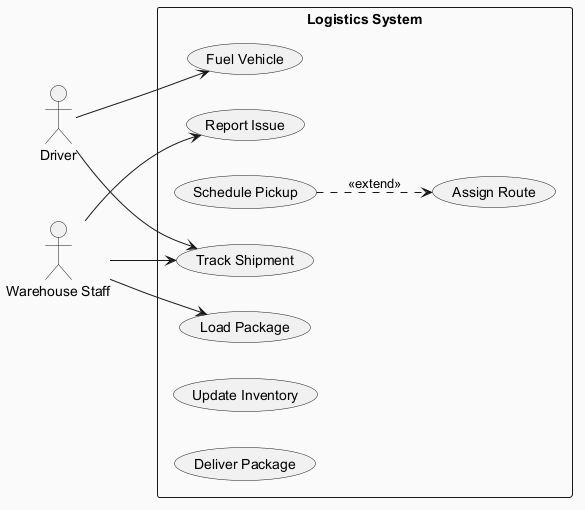

The diagram above was rendered by PlantUML. Its source (embedded in the PNG):
@startuml
skinparam backgroundColor #FAFAFA
skinparam classBackgroundColor #FFF3E0
skinparam classBorderColor #E65100
left to right direction
actor "Driver" as D
actor "Warehouse Staff" as WS
rectangle "Logistics System" {
  usecase "Fuel Vehicle" as UC_FuelVehicle
  usecase "Report Issue" as UC_ReportIssue
  usecase "Schedule Pickup" as UC_SchedulePickup
  usecase "Assign Route" as UC_AssignRoute
  usecase "Load Package" as UC_LoadPackage
  usecase "Track Shipment" as UC_TrackShipment
  usecase "Update Inventory" as UC_UpdateInventory
  usecase "Deliver Package" as UC_DeliverPackage
}
D --> UC_TrackShipment
D --> UC_FuelVehicle
WS --> UC_LoadPackage
WS --> UC_ReportIssue
WS --> UC_TrackShipment
UC_SchedulePickup ..> UC_AssignRoute : <<extend>>
@enduml